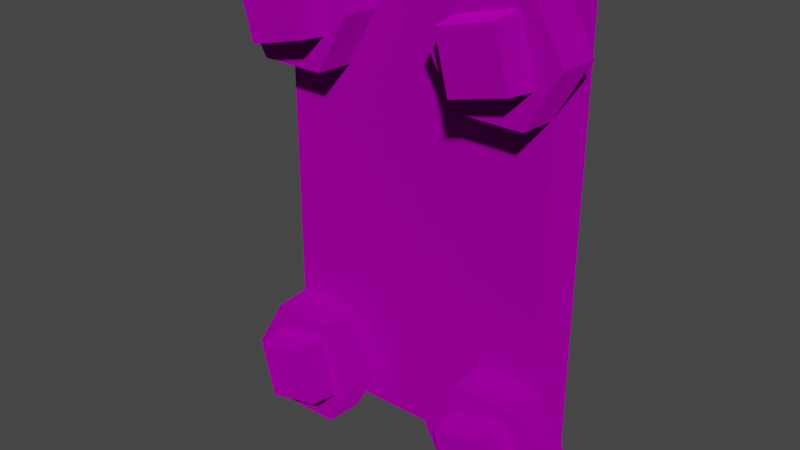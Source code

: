 # Source: giant_01_x2.blend  (saved by Blender 3.4.6; exported with 4.5.12 LTS)
import bpy
from mathutils import Matrix  # noqa: F401  (used for matrix-valued properties, if any)

bpy.ops.wm.read_factory_settings(use_empty=True)
scene = bpy.context.scene
scene.name = 'Scene'

# ---- collections
col_collection = bpy.data.collections.new('Collection'); scene.collection.children.link(col_collection)
col_export = bpy.data.collections.new('Export'); scene.collection.children.link(col_export)

# ---- images (referenced by path relative to the original .blend; pixels are not part of the script)
import os
ASSET_DIR = os.environ.get("B2B_ASSET_DIR", "")  # directory of the original .blend (textures are referenced by path, not embedded)
HERE = os.path.dirname(os.path.abspath(__file__))  # packed textures are extracted next to this script under _unpacked/

def load_image(name, relpath, width, height, colorspace="sRGB"):
    """Load a texture the original file referenced (path relative to the .blend, or extracted next to this script)."""
    p = next((c for c in (os.path.join(HERE, relpath), os.path.join(ASSET_DIR, relpath)) if relpath and os.path.exists(c)), "")
    if p:
        img = bpy.data.images.load(p, check_existing=True)
        img.name = name
    else:  # same state as the original file: an image datablock whose file is absent (Cycles renders it pink)
        img = bpy.data.images.new(name, width, height)
        img.source = "FILE"
        img.filepath = "//" + (relpath or name)
    img.colorspace_settings.name = colorspace
    return img
img_terrace_plate_iron_giant_png = load_image('terrace_plate_iron_giant.png', 'terrace_plate_iron_giant.png', 1024, 1024, 'sRGB')
img_nutbolt_iron_png = load_image('nutbolt_iron.png', 'nutbolt_iron.png', 1024, 1024, 'sRGB')

# ---- materials (node trees are filled in below, after node groups)
mat_dummymtl_rsrc_world_prop_clockworks_structural_terrace_plates_g = bpy.data.materials.new('dummymtl-rsrc.world.prop.clockworks.structural.terrace_plates.g')
mat_dummymtl_rsrc_world_prop_clockworks_structural_terrace_plates_g.use_backface_culling = True
mat_dummymtl_rsrc_world_prop_clockworks_structural_terrace_plates_g.use_transparent_shadow = False
mat_dummymtl_rsrc_world_prop_clockworks_structural_nut_n_bolt_n = bpy.data.materials.new('dummymtl-rsrc.world.prop.clockworks.structural.nut_n_bolt.n')
mat_dummymtl_rsrc_world_prop_clockworks_structural_nut_n_bolt_n.use_backface_culling = True
mat_dummymtl_rsrc_world_prop_clockworks_structural_nut_n_bolt_n.use_transparent_shadow = False

# ---- material node trees
mat_dummymtl_rsrc_world_prop_clockworks_structural_terrace_plates_g.use_nodes = True; mat_dummymtl_rsrc_world_prop_clockworks_structural_terrace_plates_g.node_tree.nodes.clear()
_N = mat_dummymtl_rsrc_world_prop_clockworks_structural_terrace_plates_g.node_tree.nodes; _L = mat_dummymtl_rsrc_world_prop_clockworks_structural_terrace_plates_g.node_tree.links
n0 = _N.new('ShaderNodeBsdfPrincipled'); n0.name = 'Principled BSDF'; n0.location = (10, 300)
n0.distribution = 'GGX'
n0.subsurface_method = 'RANDOM_WALK_SKIN'
n0.inputs[1].default_value = 1.0
n0.inputs[2].default_value = 1.0
n0.inputs[27].default_value = (0.0, 0.0, 0.0, 1.0)
n0.inputs[28].default_value = 1.0
n1 = _N.new('ShaderNodeOutputMaterial'); n1.name = 'Material Output'; n1.location = (320, 270)
n2 = _N.new('ShaderNodeTexImage'); n2.name = 'Image Texture'; n2.location = (-322, 194)
n2.image = img_terrace_plate_iron_giant_png
_L.new(n0.outputs[0], n1.inputs[0])
_L.new(n2.outputs[0], n0.inputs[0])
n1.is_active_output = True
mat_dummymtl_rsrc_world_prop_clockworks_structural_nut_n_bolt_n.use_nodes = True; mat_dummymtl_rsrc_world_prop_clockworks_structural_nut_n_bolt_n.node_tree.nodes.clear()
_N = mat_dummymtl_rsrc_world_prop_clockworks_structural_nut_n_bolt_n.node_tree.nodes; _L = mat_dummymtl_rsrc_world_prop_clockworks_structural_nut_n_bolt_n.node_tree.links
n0 = _N.new('ShaderNodeBsdfPrincipled'); n0.name = 'Principled BSDF'; n0.location = (10, 300)
n0.distribution = 'GGX'
n0.subsurface_method = 'RANDOM_WALK_SKIN'
n0.inputs[1].default_value = 1.0
n0.inputs[2].default_value = 1.0
n0.inputs[27].default_value = (0.0, 0.0, 0.0, 1.0)
n0.inputs[28].default_value = 1.0
n1 = _N.new('ShaderNodeOutputMaterial'); n1.name = 'Material Output'; n1.location = (320, 270)
n2 = _N.new('ShaderNodeTexImage'); n2.name = 'Image Texture'; n2.location = (-331, 202)
n2.image = img_nutbolt_iron_png
_L.new(n0.outputs[0], n1.inputs[0])
_L.new(n2.outputs[0], n0.inputs[0])
n1.is_active_output = True

# ---- world
world_world = bpy.data.worlds.new('World'); scene.world = world_world
world_world.use_nodes = True; world_world.node_tree.nodes.clear()
_N = world_world.node_tree.nodes; _L = world_world.node_tree.links
n0 = _N.new('ShaderNodeOutputWorld'); n0.name = 'World Output'; n0.location = (300, 300)
n1 = _N.new('ShaderNodeBackground'); n1.name = 'Background'; n1.location = (10, 300)
n1.inputs[0].default_value = (0.05088, 0.05088, 0.05088, 1.0)
_L.new(n1.outputs[0], n0.inputs[0])
n0.is_active_output = True
world_world.color = (0.05088, 0.05088, 0.05088)
world_world.use_sun_shadow = False
world_world.sun_shadow_jitter_overblur = 0.0

# ---- meshes
me_rsrc_world_prop_clockworks_structural_terrace_plates_giant_plat = bpy.data.meshes.new('rsrc.world.prop.clockworks.structural.terrace_plates.giant_plat')
me_rsrc_world_prop_clockworks_structural_terrace_plates_giant_plat.from_pydata([(-1.05, 0.0, 6.557e-08), (-1.05, -3.0, -6.557e-08), (0.95, -3.0, -0.2), (-0.95, -3.0, -0.2), (1.05, 0.0, 6.557e-08), (-0.95, 0.0, -0.2), (0.95, 0.0, -0.2), (1.05, -3.0, -6.557e-08)], [], [(0, 1, 7), (7, 4, 0), (5, 6, 2), (2, 3, 5), (0, 4, 6), (6, 5, 0), (4, 7, 2), (2, 6, 4), (7, 1, 3), (3, 2, 7), (1, 0, 5), (5, 3, 1)])
_uv = me_rsrc_world_prop_clockworks_structural_terrace_plates_giant_plat.uv_layers.new(name='UVMap')
_uv.uv.foreach_set('vector', [0.8089, 0.055, 0.8089, 0.2425, 0.2839, 0.2425, 0.2839, 0.2425, 0.2839, 0.055, 0.8089, 0.055, 0.0, 0.272, 1.0, 0.272, 1.0, 0.5, 1.0, 0.5, 0.0, 0.5, 0.0, 0.272, 0.0, 0.032, 1.0, 0.032, 0.9524, 0.039, 0.9524, 0.039, 0.04762, 0.039, 0.0, 0.032, 0.0, 0.0, 1.0, 0.0, 1.0, 0.028, 1.0, 0.028, 0.0, 0.028, 0.0, 0.0, 1.0, 1.0, 0.0, 1.0, 0.0, 0.97, 0.0, 0.97, 1.0, 0.97, 1.0, 1.0, 0.0, 0.0, 1.0, 0.0, 1.0, 0.028, 1.0, 0.028, 0.0, 0.028, 0.0, 0.0])
me_rsrc_world_prop_clockworks_structural_terrace_plates_giant_plat.materials.append(mat_dummymtl_rsrc_world_prop_clockworks_structural_terrace_plates_g)
me_rsrc_world_prop_clockworks_structural_terrace_plates_giant_plat.update()
me_rsrc_world_prop_clockworks_structural_terrace_plates_giant_plat.normals_split_custom_set([tuple(v) for v in zip(*[iter([0.0, -4.371e-08, 1.0, 0.0, -4.371e-08, 1.0, 0.0, -4.371e-08, 1.0, 0.0, -4.371e-08, 1.0, 0.0, -4.371e-08, 1.0, 0.0, -4.371e-08, 1.0, 0.0, 0.0, -1.0, 0.0, 0.0, -1.0, 0.0, 0.0, -1.0, 0.0, 0.0, -1.0, 0.0, 0.0, -1.0, 0.0, 0.0, -1.0, 0.0, 1.0, 0.0, 0.0, 1.0, 0.0, 0.0, 1.0, 0.0, 0.0, 1.0, 0.0, 0.0, 1.0, 0.0, 0.0, 1.0, 0.0, 0.8944, 4.443e-08, -0.4472, 0.8944, 4.443e-08, -0.4472, 0.8944, 4.443e-08, -0.4472, 0.8944, 0.0, -0.4472, 0.8944, 0.0, -0.4472, 0.8944, 0.0, -0.4472, 0.0, -1.0, 8.515e-07, 0.0, -1.0, 8.515e-07, 0.0, -1.0, 8.515e-07, 0.0, -1.0, -1.569e-06, 0.0, -1.0, -1.569e-06, 0.0, -1.0, -1.569e-06, -0.8944, 4.443e-08, -0.4472, -0.8944, 4.443e-08, -0.4472, -0.8944, 4.443e-08, -0.4472, -0.8944, 0.0, -0.4472, -0.8944, 0.0, -0.4472, -0.8944, 0.0, -0.4472])] * 3)])
me_rsrc_world_prop_clockworks_structural_nut_n_bolt_nut_n_bolt = bpy.data.meshes.new('rsrc.world.prop.clockworks.structural.nut_n_bolt.nut_n_bolt')
me_rsrc_world_prop_clockworks_structural_nut_n_bolt_nut_n_bolt.from_pydata([(-0.45, 0.0, 0.0), (-0.4365, 0.0, -0.26), (0.2183, 0.378, -0.26), (0.225, 0.3897, 0.0), (-0.1526, 0.2583, -0.235), (0.2324, 0.1374, -0.435), (-0.1374, 0.2324, -0.435), (0.2583, 0.1526, -0.235), (0.45, 0.0, 0.0), (0.2183, -0.378, -0.26), (0.4365, 0.0, -0.26), (0.225, -0.3897, 0.0), (-0.2183, -0.378, -0.26), (-0.225, -0.3897, 0.0), (-0.225, 0.3897, 0.0), (0.1374, -0.2324, -0.435), (0.1526, -0.2583, -0.235), (-0.2583, -0.1526, -0.235), (0.0, 0.0, -0.485), (-0.2324, -0.1374, -0.435), (0.0, 0.0, -0.21), (-0.2183, 0.378, -0.26)], [], [(13, 1, 12), (13, 0, 1), (0, 21, 1), (0, 14, 21), (3, 10, 2), (3, 8, 10), (17, 6, 19), (17, 4, 6), (4, 5, 6), (4, 7, 5), (8, 9, 10), (8, 11, 9), (11, 12, 9), (11, 13, 12), (14, 2, 21), (14, 3, 2), (7, 15, 5), (7, 16, 15), (16, 19, 15), (16, 17, 19), (18, 5, 15), (18, 15, 19), (18, 6, 5), (18, 19, 6), (20, 10, 9), (20, 9, 12), (20, 2, 10), (20, 12, 1), (20, 21, 2), (20, 1, 21)])
me_rsrc_world_prop_clockworks_structural_nut_n_bolt_nut_n_bolt.polygons.foreach_set('use_smooth', [0, 0, 0, 0, 0, 0, 0, 0, 0, 0, 0, 0, 0, 0, 0, 0, 0, 0, 0, 0, 1, 1, 1, 1, 1, 1, 1, 1, 1, 1])
_uv = me_rsrc_world_prop_clockworks_structural_nut_n_bolt_nut_n_bolt.uv_layers.new(name='UVMap')
_uv.uv.foreach_set('vector', [2.0, 0.9969, 1.5, 0.8301, 2.0, 0.8301, 2.0, 0.9969, 1.5, 0.9969, 1.5, 0.8301, 1.5, 0.9969, 1.0, 0.8301, 1.5, 0.8301, 1.5, 0.9969, 1.0, 0.9969, 1.0, 0.8301, 0.5, 0.9969, 0.0, 0.8301, 0.5, 0.8301, 0.5, 0.9969, 0.0, 0.9969, 0.0, 0.8301, 0.0, 0.001862, -0.5, 0.1204, 0.0, 0.1204, 0.0, 0.001862, -0.5, 0.001862, -0.5, 0.1204, 1.5, 0.001861, 1.0, 0.1204, 1.5, 0.1204, 1.5, 0.001861, 1.0, 0.001862, 1.0, 0.1204, 0.0, 0.9969, -0.5, 0.8301, 0.0, 0.8301, 0.0, 0.9969, -0.5, 0.9969, -0.5, 0.8301, -0.5, 0.9969, -1.0, 0.8301, -0.5, 0.8301, -0.5, 0.9969, -1.0, 0.9969, -1.0, 0.8301, 1.0, 0.9969, 0.5, 0.8301, 1.0, 0.8301, 1.0, 0.9969, 0.5, 0.9969, 0.5, 0.8301, 1.0, 0.001862, 0.5, 0.1204, 1.0, 0.1204, 1.0, 0.001862, 0.5, 0.001862, 0.5, 0.1204, 0.5, 0.001862, 0.0, 0.1204, 0.5, 0.1204, 0.5, 0.001862, 0.0, 0.001862, 0.0, 0.1204, 0.5, 0.2442, 0.7148, 0.3513, 0.2859, 0.3516, 0.5, 0.2442, 0.2859, 0.3516, 0.2852, 0.1371, 0.5, 0.2442, 0.7141, 0.1368, 0.7148, 0.3513, 0.5, 0.2442, 0.2852, 0.1371, 0.7141, 0.1368, 0.5, 0.6051, 0.01023, 0.6051, 0.2551, 0.393, 0.5, 0.6051, 0.2551, 0.393, 0.7449, 0.393, 0.5, 0.6051, 0.2551, 0.8172, 0.01023, 0.6051, 0.5, 0.6051, 0.7449, 0.393, 0.9898, 0.6051, 0.5, 0.6051, 0.7449, 0.8172, 0.2551, 0.8172, 0.5, 0.6051, 0.9898, 0.6051, 0.7449, 0.8172])
me_rsrc_world_prop_clockworks_structural_nut_n_bolt_nut_n_bolt.materials.append(mat_dummymtl_rsrc_world_prop_clockworks_structural_nut_n_bolt_n)
me_rsrc_world_prop_clockworks_structural_nut_n_bolt_nut_n_bolt.update()
me_rsrc_world_prop_clockworks_structural_nut_n_bolt_nut_n_bolt.normals_split_custom_set([tuple(v) for v in zip(*[iter([-0.8652, -0.4995, -0.04492, -0.8652, -0.4995, -0.04492, -0.8652, -0.4995, -0.04492, -0.8652, -0.4995, -0.04492, -0.8652, -0.4995, -0.04492, -0.8652, -0.4995, -0.04492, -0.8652, 0.4995, -0.04492, -0.8652, 0.4995, -0.04492, -0.8652, 0.4995, -0.04492, -0.8652, 0.4995, -0.04492, -0.8652, 0.4995, -0.04492, -0.8652, 0.4995, -0.04492, 0.8652, 0.4995, -0.04492, 0.8652, 0.4995, -0.04492, 0.8652, 0.4995, -0.04492, 0.8652, 0.4995, -0.04492, 0.8652, 0.4995, -0.04492, 0.8652, 0.4995, -0.04492, -0.9631, 0.2476, -0.1055, -0.9631, 0.2476, -0.1055, -0.9631, 0.2476, -0.1055, -0.9631, 0.2476, -0.1055, -0.9631, 0.2476, -0.1055, -0.9631, 0.2476, -0.1055, 0.2476, 0.9631, -0.1055, 0.2476, 0.9631, -0.1055, 0.2476, 0.9631, -0.1055, 0.2476, 0.9631, -0.1055, 0.2476, 0.9631, -0.1055, 0.2476, 0.9631, -0.1055, 0.8652, -0.4995, -0.04492, 0.8652, -0.4995, -0.04492, 0.8652, -0.4995, -0.04492, 0.8652, -0.4995, -0.04492, 0.8652, -0.4995, -0.04492, 0.8652, -0.4995, -0.04492, 0.0, -0.999, -0.04492, 0.0, -0.999, -0.04492, 0.0, -0.999, -0.04492, 0.0, -0.999, -0.04492, 0.0, -0.999, -0.04492, 0.0, -0.999, -0.04492, 0.0, 0.999, -0.04492, 0.0, 0.999, -0.04492, 0.0, 0.999, -0.04492, 0.0, 0.999, -0.04492, 0.0, 0.999, -0.04492, 0.0, 0.999, -0.04492, 0.9631, -0.2476, -0.1055, 0.9631, -0.2476, -0.1055, 0.9631, -0.2476, -0.1055, 0.9631, -0.2476, -0.1055, 0.9631, -0.2476, -0.1055, 0.9631, -0.2476, -0.1055, -0.2476, -0.9631, -0.1055, -0.2476, -0.9631, -0.1055, -0.2476, -0.9631, -0.1055, -0.2476, -0.9631, -0.1055, -0.2476, -0.9631, -0.1055, -0.2476, -0.9631, -0.1055, -8.515e-07, 1.533e-06, -1.0, 0.1568, 0.09265, -0.9833, 0.09265, -0.1568, -0.9833, -8.515e-07, 1.533e-06, -1.0, 0.09265, -0.1568, -0.9833, -0.1568, -0.09265, -0.9833, -8.515e-07, 1.533e-06, -1.0, -0.09265, 0.1568, -0.9833, 0.1568, 0.09265, -0.9833, -8.515e-07, 1.533e-06, -1.0, -0.1568, -0.09265, -0.9833, -0.09265, 0.1568, -0.9833, 0.0, 1.205e-09, -1.0, -0.1138, 0.0, -0.9935, -0.0569, 0.09856, -0.9935, 0.0, 1.205e-09, -1.0, -0.0569, 0.09856, -0.9935, 0.0569, 0.09856, -0.9935, 0.0, 1.205e-09, -1.0, -0.0569, -0.09856, -0.9935, -0.1138, 0.0, -0.9935, 0.0, 1.205e-09, -1.0, 0.0569, 0.09856, -0.9935, 0.1138, 0.0, -0.9935, 0.0, 1.205e-09, -1.0, 0.0569, -0.09856, -0.9935, -0.0569, -0.09856, -0.9935, 0.0, 1.205e-09, -1.0, 0.1138, 0.0, -0.9935, 0.0569, -0.09856, -0.9935])] * 3)])

# ---- objects
ob_giant_plates_giant_01_x2_meshnodes__flat_02units = bpy.data.objects.new('giant_plates.giant_01_x2-MeshNodes["flat_02units"]', me_rsrc_world_prop_clockworks_structural_terrace_plates_giant_plat)
ob_giant_plates_giant_01_x2_nodes__node04 = bpy.data.objects.new('giant_plates.giant_01_x2-Nodes["node04"]', None)
ob_nut_n_bolt_nut_n_bolt_01_meshnodes__nut_bolt = bpy.data.objects.new('nut_n_bolt.nut_n_bolt_01-MeshNodes["nut_bolt"]', me_rsrc_world_prop_clockworks_structural_nut_n_bolt_nut_n_bolt)
ob_giant_plates_giant_01_x2_nodes__node02 = bpy.data.objects.new('giant_plates.giant_01_x2-Nodes["node02"]', None)
ob_nut_n_bolt_nut_n_bolt_01_meshnodes__nut_bolt___001 = bpy.data.objects.new('nut_n_bolt.nut_n_bolt_01-MeshNodes["nut_bolt"].001', me_rsrc_world_prop_clockworks_structural_nut_n_bolt_nut_n_bolt)
ob_giant_plates_giant_01_x2_nodes__node03 = bpy.data.objects.new('giant_plates.giant_01_x2-Nodes["node03"]', None)
ob_nut_n_bolt_nut_n_bolt_01_meshnodes__nut_bolt___002 = bpy.data.objects.new('nut_n_bolt.nut_n_bolt_01-MeshNodes["nut_bolt"].002', me_rsrc_world_prop_clockworks_structural_nut_n_bolt_nut_n_bolt)
ob_giant_plates_giant_01_x2_nodes__node01 = bpy.data.objects.new('giant_plates.giant_01_x2-Nodes["node01"]', None)
ob_nut_n_bolt_nut_n_bolt_01_meshnodes__nut_bolt___003 = bpy.data.objects.new('nut_n_bolt.nut_n_bolt_01-MeshNodes["nut_bolt"].003', me_rsrc_world_prop_clockworks_structural_nut_n_bolt_nut_n_bolt)

# ---- transforms, parenting, visibility, modifiers, constraints
ob_giant_plates_giant_01_x2_meshnodes__flat_02units.location = (0.0, 0.0, 0.0)
ob_giant_plates_giant_01_x2_meshnodes__flat_02units.rotation_mode = 'QUATERNION'
ob_giant_plates_giant_01_x2_meshnodes__flat_02units.rotation_quaternion = (0.7071, -0.7071, -1.57e-16, -9.358e-24)
ob_giant_plates_giant_01_x2_nodes__node04.parent = ob_giant_plates_giant_01_x2_meshnodes__flat_02units
ob_giant_plates_giant_01_x2_nodes__node04.matrix_parent_inverse = Matrix(((1.0, 2.22e-16, 2.22e-16, -9.313e-10), (2.22e-16, -1.344e-07, -1.0, -1.348), (-2.22e-16, 1.0, -1.344e-07, 1.028), (-0.0, -0.0, 0.0, 1.0)))
ob_giant_plates_giant_01_x2_nodes__node04.location = (0.764, -1.228, -1.114)
ob_giant_plates_giant_01_x2_nodes__node04.rotation_mode = 'QUATERNION'
ob_giant_plates_giant_01_x2_nodes__node04.rotation_quaternion = (0.7071, -0.7071, -1.57e-16, -1.872e-23)
ob_giant_plates_giant_01_x2_nodes__node04.scale = (1.0, 1.0, 1.0)
ob_giant_plates_giant_01_x2_nodes__node04.empty_display_size = 0.001
ob_nut_n_bolt_nut_n_bolt_01_meshnodes__nut_bolt.parent = ob_giant_plates_giant_01_x2_meshnodes__flat_02units
ob_nut_n_bolt_nut_n_bolt_01_meshnodes__nut_bolt.matrix_parent_inverse = Matrix(((1.0, 2.22e-16, 2.22e-16, -9.313e-10), (2.22e-16, -1.344e-07, -1.0, -1.348), (-2.22e-16, 1.0, -1.344e-07, 1.028), (-0.0, -0.0, 0.0, 1.0)))
ob_nut_n_bolt_nut_n_bolt_01_meshnodes__nut_bolt.location = (0.764, -1.228, -1.114)
ob_nut_n_bolt_nut_n_bolt_01_meshnodes__nut_bolt.rotation_mode = 'QUATERNION'
ob_nut_n_bolt_nut_n_bolt_01_meshnodes__nut_bolt.rotation_quaternion = (0.7071, -0.7071, -1.57e-16, -9.358e-24)
ob_giant_plates_giant_01_x2_nodes__node02.parent = ob_giant_plates_giant_01_x2_meshnodes__flat_02units
ob_giant_plates_giant_01_x2_nodes__node02.matrix_parent_inverse = Matrix(((1.0, 2.22e-16, 2.22e-16, -9.313e-10), (2.22e-16, -1.344e-07, -1.0, -1.348), (-2.22e-16, 1.0, -1.344e-07, 1.028), (-0.0, -0.0, 0.0, 1.0)))
ob_giant_plates_giant_01_x2_nodes__node02.location = (0.724, -1.228, 1.388)
ob_giant_plates_giant_01_x2_nodes__node02.rotation_mode = 'QUATERNION'
ob_giant_plates_giant_01_x2_nodes__node02.rotation_quaternion = (0.7071, -0.7071, -1.57e-16, -1.872e-23)
ob_giant_plates_giant_01_x2_nodes__node02.scale = (1.0, 1.0, 1.0)
ob_giant_plates_giant_01_x2_nodes__node02.empty_display_size = 0.001
ob_nut_n_bolt_nut_n_bolt_01_meshnodes__nut_bolt___001.parent = ob_giant_plates_giant_01_x2_meshnodes__flat_02units
ob_nut_n_bolt_nut_n_bolt_01_meshnodes__nut_bolt___001.matrix_parent_inverse = Matrix(((1.0, 2.22e-16, 2.22e-16, -9.313e-10), (2.22e-16, -1.344e-07, -1.0, -1.348), (-2.22e-16, 1.0, -1.344e-07, 1.028), (-0.0, -0.0, 0.0, 1.0)))
ob_nut_n_bolt_nut_n_bolt_01_meshnodes__nut_bolt___001.location = (0.724, -1.228, 1.388)
ob_nut_n_bolt_nut_n_bolt_01_meshnodes__nut_bolt___001.rotation_mode = 'QUATERNION'
ob_nut_n_bolt_nut_n_bolt_01_meshnodes__nut_bolt___001.rotation_quaternion = (0.7071, -0.7071, -1.57e-16, -9.358e-24)
ob_giant_plates_giant_01_x2_nodes__node03.parent = ob_giant_plates_giant_01_x2_meshnodes__flat_02units
ob_giant_plates_giant_01_x2_nodes__node03.matrix_parent_inverse = Matrix(((1.0, 2.22e-16, 2.22e-16, -9.313e-10), (2.22e-16, -1.344e-07, -1.0, -1.348), (-2.22e-16, 1.0, -1.344e-07, 1.028), (-0.0, -0.0, 0.0, 1.0)))
ob_giant_plates_giant_01_x2_nodes__node03.location = (-0.71, -1.228, -1.114)
ob_giant_plates_giant_01_x2_nodes__node03.rotation_mode = 'QUATERNION'
ob_giant_plates_giant_01_x2_nodes__node03.rotation_quaternion = (0.7071, -0.7071, -1.57e-16, -1.872e-23)
ob_giant_plates_giant_01_x2_nodes__node03.scale = (1.0, 1.0, 1.0)
ob_giant_plates_giant_01_x2_nodes__node03.empty_display_size = 0.001
ob_nut_n_bolt_nut_n_bolt_01_meshnodes__nut_bolt___002.parent = ob_giant_plates_giant_01_x2_meshnodes__flat_02units
ob_nut_n_bolt_nut_n_bolt_01_meshnodes__nut_bolt___002.matrix_parent_inverse = Matrix(((1.0, 2.22e-16, 2.22e-16, -9.313e-10), (2.22e-16, -1.344e-07, -1.0, -1.348), (-2.22e-16, 1.0, -1.344e-07, 1.028), (-0.0, -0.0, 0.0, 1.0)))
ob_nut_n_bolt_nut_n_bolt_01_meshnodes__nut_bolt___002.location = (-0.71, -1.228, -1.114)
ob_nut_n_bolt_nut_n_bolt_01_meshnodes__nut_bolt___002.rotation_mode = 'QUATERNION'
ob_nut_n_bolt_nut_n_bolt_01_meshnodes__nut_bolt___002.rotation_quaternion = (0.7071, -0.7071, -1.57e-16, -9.358e-24)
ob_giant_plates_giant_01_x2_nodes__node01.parent = ob_giant_plates_giant_01_x2_meshnodes__flat_02units
ob_giant_plates_giant_01_x2_nodes__node01.matrix_parent_inverse = Matrix(((1.0, 2.22e-16, 2.22e-16, -9.313e-10), (2.22e-16, -1.344e-07, -1.0, -1.348), (-2.22e-16, 1.0, -1.344e-07, 1.028), (-0.0, -0.0, 0.0, 1.0)))
ob_giant_plates_giant_01_x2_nodes__node01.location = (-0.71, -1.228, 1.388)
ob_giant_plates_giant_01_x2_nodes__node01.rotation_mode = 'QUATERNION'
ob_giant_plates_giant_01_x2_nodes__node01.rotation_quaternion = (0.7071, -0.7071, -1.57e-16, -1.872e-23)
ob_giant_plates_giant_01_x2_nodes__node01.scale = (1.0, 1.0, 1.0)
ob_giant_plates_giant_01_x2_nodes__node01.empty_display_size = 0.001
ob_nut_n_bolt_nut_n_bolt_01_meshnodes__nut_bolt___003.parent = ob_giant_plates_giant_01_x2_meshnodes__flat_02units
ob_nut_n_bolt_nut_n_bolt_01_meshnodes__nut_bolt___003.matrix_parent_inverse = Matrix(((1.0, 2.22e-16, 2.22e-16, -9.313e-10), (2.22e-16, -1.344e-07, -1.0, -1.348), (-2.22e-16, 1.0, -1.344e-07, 1.028), (-0.0, -0.0, 0.0, 1.0)))
ob_nut_n_bolt_nut_n_bolt_01_meshnodes__nut_bolt___003.location = (-0.71, -1.228, 1.388)
ob_nut_n_bolt_nut_n_bolt_01_meshnodes__nut_bolt___003.rotation_mode = 'QUATERNION'
ob_nut_n_bolt_nut_n_bolt_01_meshnodes__nut_bolt___003.rotation_quaternion = (0.7071, -0.7071, -1.57e-16, -9.358e-24)

# ---- collection membership
scene.collection.objects.link(ob_giant_plates_giant_01_x2_meshnodes__flat_02units)
scene.collection.objects.link(ob_giant_plates_giant_01_x2_nodes__node04)
scene.collection.objects.link(ob_nut_n_bolt_nut_n_bolt_01_meshnodes__nut_bolt)
scene.collection.objects.link(ob_giant_plates_giant_01_x2_nodes__node02)
scene.collection.objects.link(ob_nut_n_bolt_nut_n_bolt_01_meshnodes__nut_bolt___001)
scene.collection.objects.link(ob_giant_plates_giant_01_x2_nodes__node03)
scene.collection.objects.link(ob_nut_n_bolt_nut_n_bolt_01_meshnodes__nut_bolt___002)
scene.collection.objects.link(ob_giant_plates_giant_01_x2_nodes__node01)
scene.collection.objects.link(ob_nut_n_bolt_nut_n_bolt_01_meshnodes__nut_bolt___003)

# ---- scene / render settings (as saved in the file)
scene.frame_start = 1; scene.frame_end = 250; scene.frame_set(1)
scene.render.engine = 'BLENDER_EEVEE_NEXT'
scene.cycles.sampling_pattern = 'TABULATED_SOBOL'
scene.cycles.use_light_tree = False
scene.view_settings.view_transform = 'Filmic'
bpy.context.view_layer.update()

# ---- added for rendering (the .blend has no active camera and no usable light): camera, sun
cam_auto = bpy.data.cameras.new('AutoCamera')
cam_auto.lens = 50.0
cam_auto.sensor_width = 36.0
cam_auto.clip_end = 1000.0
ob_auto_camera = bpy.data.objects.new('AutoCamera', cam_auto)
scene.collection.objects.link(ob_auto_camera)
ob_auto_camera.location = (3.8275, -4.9031, 4.5254)
ob_auto_camera.rotation_euler = (1.09748, -7.21219e-08, 0.694738)
scene.camera = ob_auto_camera
light_auto_sun = bpy.data.lights.new('AutoSun', 'SUN')
light_auto_sun.energy = 3.0
light_auto_sun.angle = 0.0523599
ob_auto_sun = bpy.data.objects.new('AutoSun', light_auto_sun)
scene.collection.objects.link(ob_auto_sun)
ob_auto_sun.rotation_euler = (0.872665, 0.174533, 0.523599)
bpy.context.view_layer.update()
